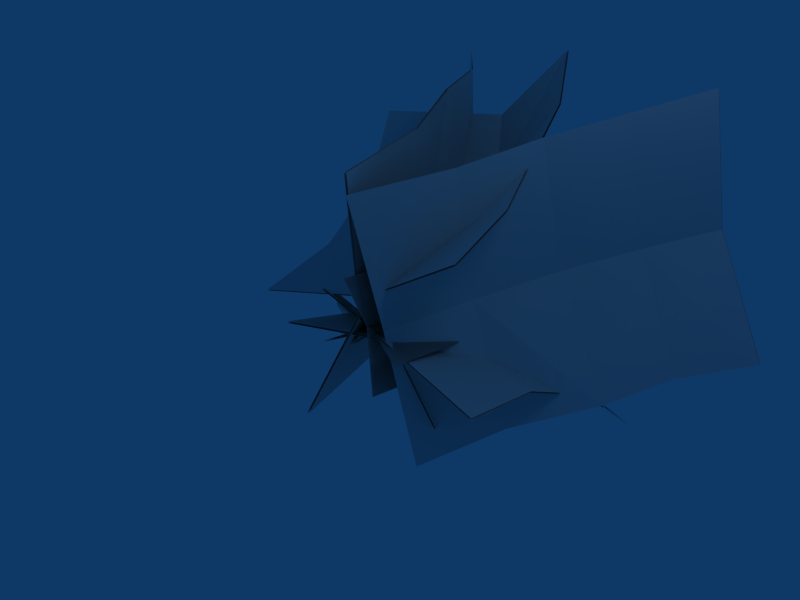 # Source: bigfern3.blend  (saved by Blender 2.45.0; exported with 4.5.12 LTS)
import bpy
from mathutils import Matrix  # noqa: F401  (used for matrix-valued properties, if any)

bpy.ops.wm.read_factory_settings(use_empty=True)
scene = bpy.context.scene
scene.name = 'Scene'

# ---- collections
col_collection_1 = bpy.data.collections.new('Collection 1'); scene.collection.children.link(col_collection_1)

# ---- materials (node trees are filled in below, after node groups)
mat_material = bpy.data.materials.new('Material')
mat_material.alpha_threshold = 0.0
mat_material.roughness = 0.5
mat_material.line_color = (0.0, 0.0, 0.0, 1.0)

# ---- material node trees

# ---- world
world_world = bpy.data.worlds.new('World'); scene.world = world_world
world_world.color = (0.05656, 0.2208, 0.4)
world_world.use_sun_shadow = False
world_world.sun_shadow_jitter_overblur = 0.0
world_world.cycles.sampling_method = 'MANUAL'
world_world.cycles.sample_map_resolution = 256

# ---- cameras
cam_camera = bpy.data.cameras.new('Camera')
cam_camera.passepartout_alpha = 0.2
cam_camera.clip_end = 100.0
cam_camera.lens = 35.0
cam_camera.ortho_scale = 7.314
cam_camera.show_passepartout = False
cam_camera.show_safe_areas = True
cam_camera.dof.focus_distance = 0.0
cam_camera.dof.aperture_fstop = 128.0

# ---- lights
light_spot = bpy.data.lights.new('Spot', 'POINT')
light_spot.transmission_factor = 0.0
light_spot.cutoff_distance = 30.0
light_spot.energy = 100.0
light_spot.shadow_buffer_clip_start = 1.001
light_spot.shadow_soft_size = 1.0
light_spot.shadow_maximum_resolution = 0.006
light_spot.use_absolute_resolution = True
light_spot.cycles.use_multiple_importance_sampling = False

# ---- meshes
me_cube = bpy.data.meshes.new('Cube')
me_cube.from_pydata([(-2.15, -0.09464, -0.7088), (-2.08, 4.141, -2.923), (1.896, -0.04052, -0.6471), (-0.1193, 0.1683, -0.3178), (1.966, 4.195, -2.862), (-0.04783, 4.487, -2.576), (-2.166, 3.357, -2.173), (-2.229, 2.394, -1.722), (-2.202, 1.216, -1.05), (-0.1714, 1.479, -0.6588), (1.76, 1.43, -0.9554), (-0.1904, 2.753, -1.138), (1.825, 2.513, -1.456), (-0.1337, 3.703, -1.826), (1.88, 3.411, -2.112), (1.885, 3.382, -2.123), (-0.1284, 3.674, -1.838), (1.831, 2.495, -1.475), (-0.1847, 2.735, -1.156), (1.766, 1.418, -0.9759), (-0.1658, 1.466, -0.6793), (-2.197, 1.204, -1.07), (-2.224, 2.375, -1.741), (-2.161, 3.328, -2.185), (-0.04254, 4.458, -2.587), (1.971, 4.166, -2.873), (-0.1138, 0.156, -0.3384), (1.901, -0.05275, -0.6676), (-2.075, 4.112, -2.935), (-2.145, -0.1069, -0.7293), (1.322, 0.2121, 1.32), (-0.08873, 4.276, 3.36), (-2.416, -0.2495, -0.1609), (-0.4616, 0.2312, 0.2395), (-3.827, 3.814, 1.879), (-1.505, 4.443, 2.068), (0.3593, 3.546, 2.688), (0.7029, 2.632, 2.294), (1.072, 1.5, 1.657), (-0.7034, 1.413, 0.5551), (-2.599, 1.209, 0.1754), (-0.7965, 2.754, 0.7297), (-2.981, 2.244, 0.6195), (-1.036, 3.814, 1.14), (-3.379, 3.085, 1.208), (-3.374, 3.115, 1.199), (-1.026, 3.84, 1.125), (-2.972, 2.264, 0.6043), (-0.7847, 2.768, 0.7106), (-2.589, 1.223, 0.1582), (-0.6913, 1.421, 0.5353), (1.082, 1.514, 1.64), (0.7121, 2.652, 2.279), (0.3643, 3.577, 2.679), (-1.496, 4.47, 2.052), (-3.822, 3.844, 1.87), (-0.451, 0.2451, 0.2223), (-2.406, -0.2357, -0.1781), (-0.08376, 4.306, 3.351), (1.332, 0.2259, 1.302), (0.7284, 0.09231, -2.163), (3.906, 4.092, -0.6808), (-0.1937, -0.3097, 2.009), (-0.1071, 0.2213, -0.2112), (2.584, 4.079, 3.159), (2.725, 4.696, 0.9614), (2.959, 3.444, -1.067), (2.3, 2.535, -1.45), (1.348, 1.423, -1.817), (0.3932, 1.629, -0.003619), (0.3031, 1.288, 2.143), (1.034, 2.976, 0.2617), (0.9325, 2.412, 2.476), (1.856, 3.933, 0.6021), (1.715, 3.315, 2.8), (1.724, 3.281, 2.803), (1.865, 3.898, 0.6058), (0.9496, 2.389, 2.483), (1.051, 2.953, 0.2688), (0.3232, 1.272, 2.151), (0.4133, 1.612, 0.004652), (1.367, 1.404, -1.813), (2.316, 2.51, -1.447), (2.966, 3.409, -1.068), (2.734, 4.661, 0.9651), (2.593, 4.044, 3.163), (-0.08703, 0.2047, -0.2029), (-0.1736, -0.3262, 2.017), (3.913, 4.057, -0.6822), (0.7476, 0.07349, -2.159), (-0.2286, -0.2993, 2.305), (-3.144, 5.352, 2.925), (-1.394, -0.3692, -2.045), (-0.4616, 0.06076, 0.01337), (-4.573, 4.822, -1.365), (-3.435, 5.824, 0.6455), (-2.219, 4.361, 2.784), (-1.603, 3.077, 2.711), (-0.7461, 1.516, 2.472), (-0.9792, 1.876, 0.1803), (-1.872, 1.682, -1.798), (-1.646, 3.607, 0.3527), (-2.826, 2.674, -1.649), (-2.509, 4.832, 0.5049), (-3.648, 3.831, -1.505), (-3.638, 3.875, -1.503), (-2.499, 4.876, 0.5072), (-2.808, 2.704, -1.649), (-1.627, 3.637, 0.3534), (-1.85, 1.703, -1.798), (-0.9573, 1.897, 0.1801), (-0.7242, 1.537, 2.472), (-1.584, 3.107, 2.712), (-2.209, 4.404, 2.786), (-3.424, 5.868, 0.6478), (-4.563, 4.866, -1.362), (-0.4397, 0.08179, 0.01316), (-1.372, -0.3482, -2.045), (-3.134, 5.396, 2.927), (-0.2067, -0.2783, 2.305), (-1.064, -0.1424, 0.3022), (-3.327, 1.88, -2.074), (1.002, 0.2132, -1.409), (-0.01089, 0.3506, -0.4787), (-1.262, 2.236, -3.786), (-2.319, 2.413, -2.901), (-2.844, 1.643, -1.456), (-2.369, 1.157, -0.9183), (-1.699, 0.6221, -0.2529), (-0.6461, 1.115, -1.034), (0.2717, 1.097, -1.967), (-1.292, 1.799, -1.651), (-0.2635, 1.645, -2.567), (-1.835, 2.176, -2.284), (-0.7784, 1.999, -3.168), (-0.7679, 1.974, -3.166), (-1.825, 2.151, -2.281), (-0.2589, 1.624, -2.571), (-1.287, 1.779, -1.655), (0.2732, 1.08, -1.975), (-0.6446, 1.098, -1.041), (-1.698, 0.6054, -0.2601), (-2.365, 1.137, -0.9225), (-2.834, 1.618, -1.454), (-2.308, 2.388, -2.899), (-1.251, 2.211, -3.783), (-0.009446, 0.3339, -0.486), (1.003, 0.1965, -1.417), (-3.317, 1.855, -2.072), (-1.063, -0.1591, 0.295), (-1.317, -0.01357, -0.7976), (-0.4426, 4.982, -2.694), (0.5613, -0.1735, -0.3805), (-0.3991, 0.2722, -0.3485), (-0.1195, 5.161, -2.569), (-0.3206, 5.227, -2.674), (-0.8596, 4.829, -2.249), (-1.155, 4.44, -1.569), (-1.337, 3.176, -1.187), (-0.4192, 3.461, -0.7384), (0.4983, 3.373, -0.7707), (-0.4514, 4.401, -1.178), (0.3785, 4.373, -1.342), (-0.4896, 5.0, -1.89), (0.2219, 5.052, -1.864), (0.2117, 5.089, -1.883), (-0.4997, 5.037, -1.909), (0.3756, 4.406, -1.329), (-0.4542, 4.434, -1.165), (0.4943, 3.392, -0.7574), (-0.4232, 3.48, -0.7251), (-1.341, 3.194, -1.174), (-1.158, 4.472, -1.556), (-0.8697, 4.866, -2.269), (-0.3416, 5.26, -2.687), (-0.1405, 5.194, -2.583), (-0.4031, 0.2906, -0.3352), (0.5573, -0.155, -0.3672), (-0.4637, 5.016, -2.708), (-1.321, 0.004865, -0.7843), (-1.321, 0.004865, -0.7843), (-0.4637, 5.016, -2.708), (0.5573, -0.155, -0.3672), (-0.4031, 0.2906, -0.3352), (-0.1405, 5.194, -2.583), (-0.3416, 5.26, -2.687), (-0.8697, 4.866, -2.269), (-1.158, 4.472, -1.556), (-1.341, 3.194, -1.174), (-0.4232, 3.48, -0.7251), (0.4943, 3.392, -0.7574), (-0.4542, 4.434, -1.165), (0.3756, 4.406, -1.329), (-0.4997, 5.037, -1.909), (0.2117, 5.089, -1.883), (0.2219, 5.052, -1.864), (-0.4896, 5.0, -1.89), (0.3785, 4.373, -1.342), (-0.4514, 4.401, -1.178), (0.4983, 3.373, -0.7707), (-0.4192, 3.461, -0.7384), (-1.337, 3.176, -1.187), (-1.155, 4.44, -1.569), (-0.8596, 4.829, -2.249), (-0.3206, 5.227, -2.674), (-0.1195, 5.161, -2.569), (-0.3991, 0.2722, -0.3485), (0.5613, -0.1735, -0.3805), (-0.4426, 4.982, -2.694), (-1.317, -0.01357, -0.7976), (0.02993, -0.1439, -1.15), (1.949, 4.852, -0.3256), (-0.3373, -0.3038, 0.7392), (-0.3947, 0.1419, -0.22), (1.832, 5.031, 0.0007596), (1.932, 5.096, -0.2031), (1.493, 4.699, -0.7306), (0.8055, 4.31, -1.008), (0.4192, 3.045, -1.18), (-0.005446, 3.331, -0.2505), (0.05113, 3.243, 0.6659), (0.4331, 4.271, -0.2942), (0.6193, 4.243, 0.531), (1.144, 4.87, -0.3513), (1.136, 4.922, 0.3606), (1.155, 4.959, 0.35), (1.163, 4.907, -0.3619), (0.6062, 4.275, 0.5285), (0.4201, 4.304, -0.2967), (0.03776, 3.261, 0.6622), (-0.01881, 3.349, -0.2541), (0.4058, 3.064, -1.184), (0.7924, 4.342, -1.01), (1.512, 4.736, -0.7413), (1.945, 5.13, -0.2245), (1.846, 5.064, -0.02064), (-0.4081, 0.1603, -0.2236), (-0.3507, -0.2853, 0.7356), (1.962, 4.885, -0.347), (0.01656, -0.1254, -1.153), (0.01656, -0.1254, -1.153), (1.962, 4.885, -0.347), (-0.3507, -0.2853, 0.7356), (-0.4081, 0.1603, -0.2236), (1.846, 5.064, -0.02064), (1.945, 5.13, -0.2245), (1.512, 4.736, -0.7413), (0.7924, 4.342, -1.01), (0.4058, 3.064, -1.184), (-0.01881, 3.349, -0.2541), (0.03776, 3.261, 0.6622), (0.4201, 4.304, -0.2967), (0.6062, 4.275, 0.5285), (1.163, 4.907, -0.3619), (1.155, 4.959, 0.35), (1.136, 4.922, 0.3606), (1.144, 4.87, -0.3513), (0.6193, 4.243, 0.531), (0.4331, 4.271, -0.2942), (0.05113, 3.243, 0.6659), (-0.005446, 3.331, -0.2505), (0.4192, 3.045, -1.18), (0.8055, 4.31, -1.008), (1.493, 4.699, -0.7306), (1.932, 5.096, -0.2031), (1.832, 5.031, 0.0007596), (-0.3947, 0.1419, -0.22), (-0.3373, -0.3038, 0.7392), (1.949, 4.852, -0.3256), (0.02993, -0.1439, -1.15), (-0.2475, 0.221, 0.8998), (-2.276, 5.212, 1.411), (-0.9802, 0.0611, -0.8795), (-0.4045, 0.5067, -0.1102), (-2.532, 5.367, 0.2565), (-2.523, 5.6, 0.7394), (-1.589, 5.174, 1.119), (-1.101, 4.802, 1.035), (-0.5558, 3.41, 1.139), (-0.7128, 3.696, 0.1294), (-1.264, 3.608, -0.6046), (-1.101, 4.63, 0.2476), (-1.648, 4.471, -0.3788), (-1.729, 5.258, 0.5279), (-2.055, 5.189, -0.1035), (-2.069, 5.228, -0.09149), (-1.743, 5.296, 0.5399), (-1.636, 4.503, -0.3881), (-1.09, 4.662, 0.2383), (-1.251, 3.626, -0.6089), (-0.6996, 3.714, 0.1251), (-0.5426, 3.429, 1.135), (-1.089, 4.834, 1.025), (-1.602, 5.213, 1.13), (-2.53, 5.684, 0.7829), (-2.539, 5.451, 0.3001), (-0.3913, 0.5252, -0.1145), (-0.967, 0.07953, -0.8838), (-2.283, 5.296, 1.455), (-0.2344, 0.2394, 0.8954), (-0.2344, 0.2394, 0.8954), (-2.283, 5.296, 1.455), (-0.967, 0.07953, -0.8838), (-0.3913, 0.5252, -0.1145), (-2.539, 5.451, 0.3001), (-2.53, 5.684, 0.7829), (-1.602, 5.213, 1.13), (-1.089, 4.834, 1.025), (-0.5426, 3.429, 1.135), (-0.6996, 3.714, 0.1251), (-1.251, 3.626, -0.6089), (-1.09, 4.662, 0.2383), (-1.636, 4.503, -0.3881), (-1.743, 5.296, 0.5399), (-2.069, 5.228, -0.09149), (-2.055, 5.189, -0.1035), (-1.729, 5.258, 0.5279), (-1.648, 4.471, -0.3788), (-1.101, 4.63, 0.2476), (-1.264, 3.608, -0.6046), (-0.7128, 3.696, 0.1294), (-0.5558, 3.41, 1.139), (-1.101, 4.802, 1.035), (-1.589, 5.174, 1.119), (-2.523, 5.6, 0.7394), (-2.532, 5.367, 0.2565), (-0.4045, 0.5067, -0.1102), (-0.9802, 0.0611, -0.8795), (-2.276, 5.212, 1.411), (-0.2475, 0.221, 0.8998)], [], [(26, 20, 19), (26, 19, 27), (29, 21, 26), (21, 20, 26), (20, 18, 17), (20, 17, 19), (21, 22, 20), (22, 18, 20), (18, 16, 15), (18, 15, 17), (22, 23, 18), (23, 16, 18), (16, 24, 25), (16, 25, 15), (23, 28, 16), (28, 24, 16), (6, 13, 1), (13, 5, 1), (13, 14, 4), (13, 4, 5), (7, 11, 6), (11, 13, 6), (11, 12, 14), (11, 14, 13), (8, 9, 7), (9, 11, 7), (9, 10, 12), (9, 12, 11), (0, 3, 8), (3, 9, 8), (3, 2, 10), (3, 10, 9), (56, 49, 50), (56, 57, 49), (56, 50, 51), (59, 56, 51), (50, 47, 48), (50, 49, 47), (50, 48, 52), (51, 50, 52), (48, 45, 46), (48, 47, 45), (48, 46, 53), (52, 48, 53), (46, 55, 54), (46, 45, 55), (46, 54, 58), (53, 46, 58), (31, 35, 43), (36, 31, 43), (43, 34, 44), (43, 35, 34), (36, 43, 41), (37, 36, 41), (41, 44, 42), (41, 43, 44), (37, 41, 39), (38, 37, 39), (39, 42, 40), (39, 41, 42), (38, 39, 33), (30, 38, 33), (33, 40, 32), (33, 39, 40), (86, 80, 79), (86, 79, 87), (89, 81, 86), (81, 80, 86), (80, 78, 77), (80, 77, 79), (81, 82, 80), (82, 78, 80), (78, 76, 75), (78, 75, 77), (82, 83, 78), (83, 76, 78), (76, 84, 85), (76, 85, 75), (83, 88, 76), (88, 84, 76), (66, 73, 61), (73, 65, 61), (73, 74, 64), (73, 64, 65), (67, 71, 66), (71, 73, 66), (71, 72, 74), (71, 74, 73), (68, 69, 67), (69, 71, 67), (69, 70, 72), (69, 72, 71), (60, 63, 68), (63, 69, 68), (63, 62, 70), (63, 70, 69), (116, 109, 110), (116, 117, 109), (116, 110, 111), (119, 116, 111), (110, 107, 108), (110, 109, 107), (110, 108, 112), (111, 110, 112), (108, 105, 106), (108, 107, 105), (108, 106, 113), (112, 108, 113), (106, 115, 114), (106, 105, 115), (106, 114, 118), (113, 106, 118), (91, 95, 103), (96, 91, 103), (103, 94, 104), (103, 95, 94), (96, 103, 101), (97, 96, 101), (101, 104, 102), (101, 103, 104), (97, 101, 99), (98, 97, 99), (99, 102, 100), (99, 101, 102), (98, 99, 93), (90, 98, 93), (93, 100, 92), (93, 99, 100), (146, 140, 139), (146, 139, 147), (149, 141, 146), (141, 140, 146), (140, 138, 137), (140, 137, 139), (141, 142, 140), (142, 138, 140), (138, 136, 135), (138, 135, 137), (142, 143, 138), (143, 136, 138), (136, 144, 145), (136, 145, 135), (143, 148, 136), (148, 144, 136), (126, 133, 121), (133, 125, 121), (133, 134, 124), (133, 124, 125), (127, 131, 126), (131, 133, 126), (131, 132, 134), (131, 134, 133), (128, 129, 127), (129, 131, 127), (129, 130, 132), (129, 132, 131), (120, 123, 128), (123, 129, 128), (123, 122, 130), (123, 130, 129), (176, 169, 170), (176, 177, 169), (176, 170, 171), (179, 176, 171), (170, 167, 168), (170, 169, 167), (170, 168, 172), (171, 170, 172), (168, 165, 166), (168, 167, 165), (168, 166, 173), (172, 168, 173), (166, 175, 174), (166, 165, 175), (166, 174, 178), (173, 166, 178), (151, 155, 163), (156, 151, 163), (163, 154, 164), (163, 155, 154), (156, 163, 161), (157, 156, 161), (161, 164, 162), (161, 163, 164), (157, 161, 159), (158, 157, 159), (159, 162, 160), (159, 161, 162), (158, 159, 153), (150, 158, 153), (153, 160, 152), (153, 159, 160), (206, 200, 199), (206, 199, 207), (209, 201, 206), (201, 200, 206), (200, 198, 197), (200, 197, 199), (201, 202, 200), (202, 198, 200), (198, 196, 195), (198, 195, 197), (202, 203, 198), (203, 196, 198), (196, 204, 205), (196, 205, 195), (203, 208, 196), (208, 204, 196), (186, 193, 181), (193, 185, 181), (193, 194, 184), (193, 184, 185), (187, 191, 186), (191, 193, 186), (191, 192, 194), (191, 194, 193), (188, 189, 187), (189, 191, 187), (189, 190, 192), (189, 192, 191), (180, 183, 188), (183, 189, 188), (183, 182, 190), (183, 190, 189), (236, 229, 230), (236, 237, 229), (236, 230, 231), (239, 236, 231), (230, 227, 228), (230, 229, 227), (230, 228, 232), (231, 230, 232), (228, 225, 226), (228, 227, 225), (228, 226, 233), (232, 228, 233), (226, 235, 234), (226, 225, 235), (226, 234, 238), (233, 226, 238), (211, 215, 223), (216, 211, 223), (223, 214, 224), (223, 215, 214), (216, 223, 221), (217, 216, 221), (221, 224, 222), (221, 223, 224), (217, 221, 219), (218, 217, 219), (219, 222, 220), (219, 221, 222), (218, 219, 213), (210, 218, 213), (213, 220, 212), (213, 219, 220), (266, 260, 259), (266, 259, 267), (269, 261, 266), (261, 260, 266), (260, 258, 257), (260, 257, 259), (261, 262, 260), (262, 258, 260), (258, 256, 255), (258, 255, 257), (262, 263, 258), (263, 256, 258), (256, 264, 265), (256, 265, 255), (263, 268, 256), (268, 264, 256), (246, 253, 241), (253, 245, 241), (253, 254, 244), (253, 244, 245), (247, 251, 246), (251, 253, 246), (251, 252, 254), (251, 254, 253), (248, 249, 247), (249, 251, 247), (249, 250, 252), (249, 252, 251), (240, 243, 248), (243, 249, 248), (243, 242, 250), (243, 250, 249), (296, 289, 290), (296, 297, 289), (296, 290, 291), (299, 296, 291), (290, 287, 288), (290, 289, 287), (290, 288, 292), (291, 290, 292), (288, 285, 286), (288, 287, 285), (288, 286, 293), (292, 288, 293), (286, 295, 294), (286, 285, 295), (286, 294, 298), (293, 286, 298), (271, 275, 283), (276, 271, 283), (283, 274, 284), (283, 275, 274), (276, 283, 281), (277, 276, 281), (281, 284, 282), (281, 283, 284), (277, 281, 279), (278, 277, 279), (279, 282, 280), (279, 281, 282), (278, 279, 273), (270, 278, 273), (273, 280, 272), (273, 279, 280), (326, 320, 319), (326, 319, 327), (329, 321, 326), (321, 320, 326), (320, 318, 317), (320, 317, 319), (321, 322, 320), (322, 318, 320), (318, 316, 315), (318, 315, 317), (322, 323, 318), (323, 316, 318), (316, 324, 325), (316, 325, 315), (323, 328, 316), (328, 324, 316), (306, 313, 301), (313, 305, 301), (313, 314, 304), (313, 304, 305), (307, 311, 306), (311, 313, 306), (311, 312, 314), (311, 314, 313), (308, 309, 307), (309, 311, 307), (309, 310, 312), (309, 312, 311), (300, 303, 308), (303, 309, 308), (303, 302, 310), (303, 310, 309)])
_uv = me_cube.uv_layers.new(name='UVTex')
_uv.uv.foreach_set('vector', [0.3294, 0.9621, 0.3549, 0.6704, 0.01011, 0.6704, 0.3294, 0.9621, 0.01011, 0.6704, 0.009236, 0.958, 0.6923, 0.958, 0.6997, 0.6704, 0.3294, 0.9621, 0.6997, 0.6704, 0.3549, 0.6704, 0.3294, 0.9621, 0.3549, 0.6704, 0.3549, 0.4524, 0.01011, 0.4524, 0.3549, 0.6704, 0.01011, 0.4524, 0.01011, 0.6704, 0.6997, 0.6704, 0.6997, 0.4524, 0.3549, 0.6704, 0.6997, 0.4524, 0.3549, 0.4524, 0.3549, 0.6704, 0.3549, 0.4524, 0.3549, 0.2344, 0.01011, 0.2344, 0.3549, 0.4524, 0.01011, 0.2344, 0.01011, 0.4524, 0.6997, 0.4524, 0.6997, 0.2344, 0.3549, 0.4524, 0.6997, 0.2344, 0.3549, 0.2344, 0.3549, 0.4524, 0.3549, 0.2344, 0.3549, 0.01637, 0.01011, 0.01637, 0.3549, 0.2344, 0.01011, 0.01637, 0.01011, 0.2344, 0.6997, 0.2344, 0.6997, 0.01637, 0.3549, 0.2344, 0.6997, 0.01637, 0.3549, 0.01637, 0.3549, 0.2344, 0.6997, 0.2344, 0.3549, 0.2344, 0.6997, 0.01637, 0.3549, 0.2344, 0.3549, 0.01637, 0.6997, 0.01637, 0.3549, 0.2344, 0.01011, 0.2344, 0.01011, 0.01637, 0.3549, 0.2344, 0.01011, 0.01637, 0.3549, 0.01637, 0.6997, 0.4524, 0.3549, 0.4524, 0.6997, 0.2344, 0.3549, 0.4524, 0.3549, 0.2344, 0.6997, 0.2344, 0.3549, 0.4524, 0.01011, 0.4524, 0.01011, 0.2344, 0.3549, 0.4524, 0.01011, 0.2344, 0.3549, 0.2344, 0.6997, 0.6704, 0.3549, 0.6704, 0.6997, 0.4524, 0.3549, 0.6704, 0.3549, 0.4524, 0.6997, 0.4524, 0.3549, 0.6704, 0.01011, 0.6704, 0.01011, 0.4524, 0.3549, 0.6704, 0.01011, 0.4524, 0.3549, 0.4524, 0.6923, 0.958, 0.3294, 0.9621, 0.6997, 0.6704, 0.3294, 0.9621, 0.3549, 0.6704, 0.6997, 0.6704, 0.3294, 0.9621, 0.009236, 0.958, 0.01011, 0.6704, 0.3294, 0.9621, 0.01011, 0.6704, 0.3549, 0.6704, 0.3294, 0.9621, 0.01011, 0.6704, 0.3549, 0.6704, 0.3294, 0.9621, 0.009236, 0.958, 0.01011, 0.6704, 0.3294, 0.9621, 0.3549, 0.6704, 0.6997, 0.6704, 0.6923, 0.958, 0.3294, 0.9621, 0.6997, 0.6704, 0.3549, 0.6704, 0.01011, 0.4524, 0.3549, 0.4524, 0.3549, 0.6704, 0.01011, 0.6704, 0.01011, 0.4524, 0.3549, 0.6704, 0.3549, 0.4524, 0.6997, 0.4524, 0.6997, 0.6704, 0.3549, 0.6704, 0.6997, 0.4524, 0.3549, 0.4524, 0.01011, 0.2344, 0.3549, 0.2344, 0.3549, 0.4524, 0.01011, 0.4524, 0.01011, 0.2344, 0.3549, 0.4524, 0.3549, 0.2344, 0.6997, 0.2344, 0.6997, 0.4524, 0.3549, 0.4524, 0.6997, 0.2344, 0.3549, 0.2344, 0.01011, 0.01637, 0.3549, 0.01637, 0.3549, 0.2344, 0.01011, 0.2344, 0.01011, 0.01637, 0.3549, 0.2344, 0.3549, 0.01637, 0.6997, 0.01637, 0.6997, 0.2344, 0.3549, 0.2344, 0.6997, 0.01637, 0.6997, 0.01637, 0.3549, 0.01637, 0.3549, 0.2344, 0.6997, 0.2344, 0.6997, 0.01637, 0.3549, 0.2344, 0.3549, 0.2344, 0.01011, 0.01637, 0.01011, 0.2344, 0.3549, 0.2344, 0.3549, 0.01637, 0.01011, 0.01637, 0.6997, 0.2344, 0.3549, 0.2344, 0.3549, 0.4524, 0.6997, 0.4524, 0.6997, 0.2344, 0.3549, 0.4524, 0.3549, 0.4524, 0.01011, 0.2344, 0.01011, 0.4524, 0.3549, 0.4524, 0.3549, 0.2344, 0.01011, 0.2344, 0.6997, 0.4524, 0.3549, 0.4524, 0.3549, 0.6704, 0.6997, 0.6704, 0.6997, 0.4524, 0.3549, 0.6704, 0.3549, 0.6704, 0.01011, 0.4524, 0.01011, 0.6704, 0.3549, 0.6704, 0.3549, 0.4524, 0.01011, 0.4524, 0.6997, 0.6704, 0.3549, 0.6704, 0.3294, 0.9621, 0.6923, 0.958, 0.6997, 0.6704, 0.3294, 0.9621, 0.3294, 0.9621, 0.01011, 0.6704, 0.009236, 0.958, 0.3294, 0.9621, 0.3549, 0.6704, 0.01011, 0.6704, 0.3294, 0.9621, 0.3549, 0.6704, 0.01011, 0.6704, 0.3294, 0.9621, 0.01011, 0.6704, 0.009236, 0.958, 0.6923, 0.958, 0.6997, 0.6704, 0.3294, 0.9621, 0.6997, 0.6704, 0.3549, 0.6704, 0.3294, 0.9621, 0.3549, 0.6704, 0.3549, 0.4524, 0.01011, 0.4524, 0.3549, 0.6704, 0.01011, 0.4524, 0.01011, 0.6704, 0.6997, 0.6704, 0.6997, 0.4524, 0.3549, 0.6704, 0.6997, 0.4524, 0.3549, 0.4524, 0.3549, 0.6704, 0.3549, 0.4524, 0.3549, 0.2344, 0.01011, 0.2344, 0.3549, 0.4524, 0.01011, 0.2344, 0.01011, 0.4524, 0.6997, 0.4524, 0.6997, 0.2344, 0.3549, 0.4524, 0.6997, 0.2344, 0.3549, 0.2344, 0.3549, 0.4524, 0.3549, 0.2344, 0.3549, 0.01637, 0.01011, 0.01637, 0.3549, 0.2344, 0.01011, 0.01637, 0.01011, 0.2344, 0.6997, 0.2344, 0.6997, 0.01637, 0.3549, 0.2344, 0.6997, 0.01637, 0.3549, 0.01637, 0.3549, 0.2344, 0.6997, 0.2344, 0.3549, 0.2344, 0.6997, 0.01637, 0.3549, 0.2344, 0.3549, 0.01637, 0.6997, 0.01637, 0.3549, 0.2344, 0.01011, 0.2344, 0.01011, 0.01637, 0.3549, 0.2344, 0.01011, 0.01637, 0.3549, 0.01637, 0.6997, 0.4524, 0.3549, 0.4524, 0.6997, 0.2344, 0.3549, 0.4524, 0.3549, 0.2344, 0.6997, 0.2344, 0.3549, 0.4524, 0.01011, 0.4524, 0.01011, 0.2344, 0.3549, 0.4524, 0.01011, 0.2344, 0.3549, 0.2344, 0.6997, 0.6704, 0.3549, 0.6704, 0.6997, 0.4524, 0.3549, 0.6704, 0.3549, 0.4524, 0.6997, 0.4524, 0.3549, 0.6704, 0.01011, 0.6704, 0.01011, 0.4524, 0.3549, 0.6704, 0.01011, 0.4524, 0.3549, 0.4524, 0.6923, 0.958, 0.3294, 0.9621, 0.6997, 0.6704, 0.3294, 0.9621, 0.3549, 0.6704, 0.6997, 0.6704, 0.3294, 0.9621, 0.009236, 0.958, 0.01011, 0.6704, 0.3294, 0.9621, 0.01011, 0.6704, 0.3549, 0.6704, 0.3294, 0.9621, 0.01011, 0.6704, 0.3549, 0.6704, 0.3294, 0.9621, 0.009236, 0.958, 0.01011, 0.6704, 0.3294, 0.9621, 0.3549, 0.6704, 0.6997, 0.6704, 0.6923, 0.958, 0.3294, 0.9621, 0.6997, 0.6704, 0.3549, 0.6704, 0.01011, 0.4524, 0.3549, 0.4524, 0.3549, 0.6704, 0.01011, 0.6704, 0.01011, 0.4524, 0.3549, 0.6704, 0.3549, 0.4524, 0.6997, 0.4524, 0.6997, 0.6704, 0.3549, 0.6704, 0.6997, 0.4524, 0.3549, 0.4524, 0.01011, 0.2344, 0.3549, 0.2344, 0.3549, 0.4524, 0.01011, 0.4524, 0.01011, 0.2344, 0.3549, 0.4524, 0.3549, 0.2344, 0.6997, 0.2344, 0.6997, 0.4524, 0.3549, 0.4524, 0.6997, 0.2344, 0.3549, 0.2344, 0.01011, 0.01637, 0.3549, 0.01637, 0.3549, 0.2344, 0.01011, 0.2344, 0.01011, 0.01637, 0.3549, 0.2344, 0.3549, 0.01637, 0.6997, 0.01637, 0.6997, 0.2344, 0.3549, 0.2344, 0.6997, 0.01637, 0.6997, 0.01637, 0.3549, 0.01637, 0.3549, 0.2344, 0.6997, 0.2344, 0.6997, 0.01637, 0.3549, 0.2344, 0.3549, 0.2344, 0.01011, 0.01637, 0.01011, 0.2344, 0.3549, 0.2344, 0.3549, 0.01637, 0.01011, 0.01637, 0.6997, 0.2344, 0.3549, 0.2344, 0.3549, 0.4524, 0.6997, 0.4524, 0.6997, 0.2344, 0.3549, 0.4524, 0.3549, 0.4524, 0.01011, 0.2344, 0.01011, 0.4524, 0.3549, 0.4524, 0.3549, 0.2344, 0.01011, 0.2344, 0.6997, 0.4524, 0.3549, 0.4524, 0.3549, 0.6704, 0.6997, 0.6704, 0.6997, 0.4524, 0.3549, 0.6704, 0.3549, 0.6704, 0.01011, 0.4524, 0.01011, 0.6704, 0.3549, 0.6704, 0.3549, 0.4524, 0.01011, 0.4524, 0.6997, 0.6704, 0.3549, 0.6704, 0.3294, 0.9621, 0.6923, 0.958, 0.6997, 0.6704, 0.3294, 0.9621, 0.3294, 0.9621, 0.01011, 0.6704, 0.009236, 0.958, 0.3294, 0.9621, 0.3549, 0.6704, 0.01011, 0.6704, 0.3294, 0.9621, 0.3549, 0.6704, 0.01011, 0.6704, 0.3294, 0.9621, 0.01011, 0.6704, 0.009236, 0.958, 0.6923, 0.958, 0.6997, 0.6704, 0.3294, 0.9621, 0.6997, 0.6704, 0.3549, 0.6704, 0.3294, 0.9621, 0.3549, 0.6704, 0.3549, 0.4524, 0.01011, 0.4524, 0.3549, 0.6704, 0.01011, 0.4524, 0.01011, 0.6704, 0.6997, 0.6704, 0.6997, 0.4524, 0.3549, 0.6704, 0.6997, 0.4524, 0.3549, 0.4524, 0.3549, 0.6704, 0.3549, 0.4524, 0.3549, 0.2344, 0.01011, 0.2344, 0.3549, 0.4524, 0.01011, 0.2344, 0.01011, 0.4524, 0.6997, 0.4524, 0.6997, 0.2344, 0.3549, 0.4524, 0.6997, 0.2344, 0.3549, 0.2344, 0.3549, 0.4524, 0.3549, 0.2344, 0.3549, 0.01637, 0.01011, 0.01637, 0.3549, 0.2344, 0.01011, 0.01637, 0.01011, 0.2344, 0.6997, 0.2344, 0.6997, 0.01637, 0.3549, 0.2344, 0.6997, 0.01637, 0.3549, 0.01637, 0.3549, 0.2344, 0.6997, 0.2344, 0.3549, 0.2344, 0.6997, 0.01637, 0.3549, 0.2344, 0.3549, 0.01637, 0.6997, 0.01637, 0.3549, 0.2344, 0.01011, 0.2344, 0.01011, 0.01637, 0.3549, 0.2344, 0.01011, 0.01637, 0.3549, 0.01637, 0.6997, 0.4524, 0.3549, 0.4524, 0.6997, 0.2344, 0.3549, 0.4524, 0.3549, 0.2344, 0.6997, 0.2344, 0.3549, 0.4524, 0.01011, 0.4524, 0.01011, 0.2344, 0.3549, 0.4524, 0.01011, 0.2344, 0.3549, 0.2344, 0.6997, 0.6704, 0.3549, 0.6704, 0.6997, 0.4524, 0.3549, 0.6704, 0.3549, 0.4524, 0.6997, 0.4524, 0.3549, 0.6704, 0.01011, 0.6704, 0.01011, 0.4524, 0.3549, 0.6704, 0.01011, 0.4524, 0.3549, 0.4524, 0.6923, 0.958, 0.3294, 0.9621, 0.6997, 0.6704, 0.3294, 0.9621, 0.3549, 0.6704, 0.6997, 0.6704, 0.3294, 0.9621, 0.009236, 0.958, 0.01011, 0.6704, 0.3294, 0.9621, 0.01011, 0.6704, 0.3549, 0.6704, 0.8637, 0.06638, 0.9951, 0.3286, 0.8575, 0.3219, 0.8637, 0.06638, 0.9915, 0.07615, 0.9951, 0.3286, 0.8637, 0.06638, 0.8575, 0.3219, 0.7199, 0.3152, 0.7189, 0.06293, 0.8637, 0.06638, 0.7199, 0.3152, 0.8575, 0.3219, 0.998, 0.52, 0.8604, 0.5133, 0.8575, 0.3219, 0.9951, 0.3286, 0.998, 0.52, 0.8575, 0.3219, 0.8604, 0.5133, 0.7228, 0.5066, 0.7199, 0.3152, 0.8575, 0.3219, 0.7228, 0.5066, 0.8604, 0.5133, 1.001, 0.7114, 0.8634, 0.7047, 0.8604, 0.5133, 0.998, 0.52, 1.001, 0.7114, 0.8604, 0.5133, 0.8634, 0.7047, 0.7258, 0.698, 0.7228, 0.5066, 0.8604, 0.5133, 0.7258, 0.698, 0.8634, 0.7047, 1.004, 0.9028, 0.8664, 0.8961, 0.8634, 0.7047, 1.001, 0.7114, 1.004, 0.9028, 0.8634, 0.7047, 0.8664, 0.8961, 0.7288, 0.8894, 0.7258, 0.698, 0.8634, 0.7047, 0.7288, 0.8894, 0.7288, 0.8894, 0.8664, 0.8961, 0.8634, 0.7047, 0.7258, 0.698, 0.7288, 0.8894, 0.8634, 0.7047, 0.8634, 0.7047, 1.004, 0.9028, 1.001, 0.7114, 0.8634, 0.7047, 0.8664, 0.8961, 1.004, 0.9028, 0.7258, 0.698, 0.8634, 0.7047, 0.8604, 0.5133, 0.7228, 0.5066, 0.7258, 0.698, 0.8604, 0.5133, 0.8604, 0.5133, 1.001, 0.7114, 0.998, 0.52, 0.8604, 0.5133, 0.8634, 0.7047, 1.001, 0.7114, 0.7228, 0.5066, 0.8604, 0.5133, 0.8575, 0.3219, 0.7199, 0.3152, 0.7228, 0.5066, 0.8575, 0.3219, 0.8575, 0.3219, 0.998, 0.52, 0.9951, 0.3286, 0.8575, 0.3219, 0.8604, 0.5133, 0.998, 0.52, 0.7199, 0.3152, 0.8575, 0.3219, 0.8637, 0.06638, 0.7189, 0.06293, 0.7199, 0.3152, 0.8637, 0.06638, 0.8637, 0.06638, 0.9951, 0.3286, 0.9915, 0.07615, 0.8637, 0.06638, 0.8575, 0.3219, 0.9951, 0.3286, 0.8637, 0.06638, 0.8575, 0.3219, 0.9951, 0.3286, 0.8637, 0.06638, 0.9951, 0.3286, 0.9915, 0.07615, 0.7189, 0.06293, 0.7199, 0.3152, 0.8637, 0.06638, 0.7199, 0.3152, 0.8575, 0.3219, 0.8637, 0.06638, 0.8575, 0.3219, 0.8604, 0.5133, 0.998, 0.52, 0.8575, 0.3219, 0.998, 0.52, 0.9951, 0.3286, 0.7199, 0.3152, 0.7228, 0.5066, 0.8575, 0.3219, 0.7228, 0.5066, 0.8604, 0.5133, 0.8575, 0.3219, 0.8604, 0.5133, 0.8634, 0.7047, 1.001, 0.7114, 0.8604, 0.5133, 1.001, 0.7114, 0.998, 0.52, 0.7228, 0.5066, 0.7258, 0.698, 0.8604, 0.5133, 0.7258, 0.698, 0.8634, 0.7047, 0.8604, 0.5133, 0.8634, 0.7047, 0.8664, 0.8961, 1.004, 0.9028, 0.8634, 0.7047, 1.004, 0.9028, 1.001, 0.7114, 0.7258, 0.698, 0.7288, 0.8894, 0.8634, 0.7047, 0.7288, 0.8894, 0.8664, 0.8961, 0.8634, 0.7047, 0.7258, 0.698, 0.8634, 0.7047, 0.7288, 0.8894, 0.8634, 0.7047, 0.8664, 0.8961, 0.7288, 0.8894, 0.8634, 0.7047, 1.001, 0.7114, 1.004, 0.9028, 0.8634, 0.7047, 1.004, 0.9028, 0.8664, 0.8961, 0.7228, 0.5066, 0.8604, 0.5133, 0.7258, 0.698, 0.8604, 0.5133, 0.8634, 0.7047, 0.7258, 0.698, 0.8604, 0.5133, 0.998, 0.52, 1.001, 0.7114, 0.8604, 0.5133, 1.001, 0.7114, 0.8634, 0.7047, 0.7199, 0.3152, 0.8575, 0.3219, 0.7228, 0.5066, 0.8575, 0.3219, 0.8604, 0.5133, 0.7228, 0.5066, 0.8575, 0.3219, 0.9951, 0.3286, 0.998, 0.52, 0.8575, 0.3219, 0.998, 0.52, 0.8604, 0.5133, 0.7189, 0.06293, 0.8637, 0.06638, 0.7199, 0.3152, 0.8637, 0.06638, 0.8575, 0.3219, 0.7199, 0.3152, 0.8637, 0.06638, 0.9915, 0.07615, 0.9951, 0.3286, 0.8637, 0.06638, 0.9951, 0.3286, 0.8575, 0.3219, 0.8637, 0.06638, 0.9951, 0.3286, 0.8575, 0.3219, 0.8637, 0.06638, 0.9915, 0.07615, 0.9951, 0.3286, 0.8637, 0.06638, 0.8575, 0.3219, 0.7199, 0.3152, 0.7189, 0.06293, 0.8637, 0.06638, 0.7199, 0.3152, 0.8575, 0.3219, 0.998, 0.52, 0.8604, 0.5133, 0.8575, 0.3219, 0.9951, 0.3286, 0.998, 0.52, 0.8575, 0.3219, 0.8604, 0.5133, 0.7228, 0.5066, 0.7199, 0.3152, 0.8575, 0.3219, 0.7228, 0.5066, 0.8604, 0.5133, 1.001, 0.7114, 0.8634, 0.7047, 0.8604, 0.5133, 0.998, 0.52, 1.001, 0.7114, 0.8604, 0.5133, 0.8634, 0.7047, 0.7258, 0.698, 0.7228, 0.5066, 0.8604, 0.5133, 0.7258, 0.698, 0.8634, 0.7047, 1.004, 0.9028, 0.8664, 0.8961, 0.8634, 0.7047, 1.001, 0.7114, 1.004, 0.9028, 0.8634, 0.7047, 0.8664, 0.8961, 0.7288, 0.8894, 0.7258, 0.698, 0.8634, 0.7047, 0.7288, 0.8894, 0.7288, 0.8894, 0.8664, 0.8961, 0.8634, 0.7047, 0.7258, 0.698, 0.7288, 0.8894, 0.8634, 0.7047, 0.8634, 0.7047, 1.004, 0.9028, 1.001, 0.7114, 0.8634, 0.7047, 0.8664, 0.8961, 1.004, 0.9028, 0.7258, 0.698, 0.8634, 0.7047, 0.8604, 0.5133, 0.7228, 0.5066, 0.7258, 0.698, 0.8604, 0.5133, 0.8604, 0.5133, 1.001, 0.7114, 0.998, 0.52, 0.8604, 0.5133, 0.8634, 0.7047, 1.001, 0.7114, 0.7228, 0.5066, 0.8604, 0.5133, 0.8575, 0.3219, 0.7199, 0.3152, 0.7228, 0.5066, 0.8575, 0.3219, 0.8575, 0.3219, 0.998, 0.52, 0.9951, 0.3286, 0.8575, 0.3219, 0.8604, 0.5133, 0.998, 0.52, 0.7199, 0.3152, 0.8575, 0.3219, 0.8637, 0.06638, 0.7189, 0.06293, 0.7199, 0.3152, 0.8637, 0.06638, 0.8637, 0.06638, 0.9951, 0.3286, 0.9915, 0.07615, 0.8637, 0.06638, 0.8575, 0.3219, 0.9951, 0.3286, 0.8637, 0.06638, 0.8575, 0.3219, 0.9951, 0.3286, 0.8637, 0.06638, 0.9951, 0.3286, 0.9915, 0.07615, 0.7189, 0.06293, 0.7199, 0.3152, 0.8637, 0.06638, 0.7199, 0.3152, 0.8575, 0.3219, 0.8637, 0.06638, 0.8575, 0.3219, 0.8604, 0.5133, 0.998, 0.52, 0.8575, 0.3219, 0.998, 0.52, 0.9951, 0.3286, 0.7199, 0.3152, 0.7228, 0.5066, 0.8575, 0.3219, 0.7228, 0.5066, 0.8604, 0.5133, 0.8575, 0.3219, 0.8604, 0.5133, 0.8634, 0.7047, 1.001, 0.7114, 0.8604, 0.5133, 1.001, 0.7114, 0.998, 0.52, 0.7228, 0.5066, 0.7258, 0.698, 0.8604, 0.5133, 0.7258, 0.698, 0.8634, 0.7047, 0.8604, 0.5133, 0.8634, 0.7047, 0.8664, 0.8961, 1.004, 0.9028, 0.8634, 0.7047, 1.004, 0.9028, 1.001, 0.7114, 0.7258, 0.698, 0.7288, 0.8894, 0.8634, 0.7047, 0.7288, 0.8894, 0.8664, 0.8961, 0.8634, 0.7047, 0.7258, 0.698, 0.8634, 0.7047, 0.7288, 0.8894, 0.8634, 0.7047, 0.8664, 0.8961, 0.7288, 0.8894, 0.8634, 0.7047, 1.001, 0.7114, 1.004, 0.9028, 0.8634, 0.7047, 1.004, 0.9028, 0.8664, 0.8961, 0.7228, 0.5066, 0.8604, 0.5133, 0.7258, 0.698, 0.8604, 0.5133, 0.8634, 0.7047, 0.7258, 0.698, 0.8604, 0.5133, 0.998, 0.52, 1.001, 0.7114, 0.8604, 0.5133, 1.001, 0.7114, 0.8634, 0.7047, 0.7199, 0.3152, 0.8575, 0.3219, 0.7228, 0.5066, 0.8575, 0.3219, 0.8604, 0.5133, 0.7228, 0.5066, 0.8575, 0.3219, 0.9951, 0.3286, 0.998, 0.52, 0.8575, 0.3219, 0.998, 0.52, 0.8604, 0.5133, 0.7189, 0.06293, 0.8637, 0.06638, 0.7199, 0.3152, 0.8637, 0.06638, 0.8575, 0.3219, 0.7199, 0.3152, 0.8637, 0.06638, 0.9915, 0.07615, 0.9951, 0.3286, 0.8637, 0.06638, 0.9951, 0.3286, 0.8575, 0.3219, 0.8637, 0.06638, 0.9951, 0.3286, 0.8575, 0.3219, 0.8637, 0.06638, 0.9915, 0.07615, 0.9951, 0.3286, 0.8637, 0.06638, 0.8575, 0.3219, 0.7199, 0.3152, 0.7189, 0.06293, 0.8637, 0.06638, 0.7199, 0.3152, 0.8575, 0.3219, 0.998, 0.52, 0.8604, 0.5133, 0.8575, 0.3219, 0.9951, 0.3286, 0.998, 0.52, 0.8575, 0.3219, 0.8604, 0.5133, 0.7228, 0.5066, 0.7199, 0.3152, 0.8575, 0.3219, 0.7228, 0.5066, 0.8604, 0.5133, 1.001, 0.7114, 0.8634, 0.7047, 0.8604, 0.5133, 0.998, 0.52, 1.001, 0.7114, 0.8604, 0.5133, 0.8634, 0.7047, 0.7258, 0.698, 0.7228, 0.5066, 0.8604, 0.5133, 0.7258, 0.698, 0.8634, 0.7047, 1.004, 0.9028, 0.8664, 0.8961, 0.8634, 0.7047, 1.001, 0.7114, 1.004, 0.9028, 0.8634, 0.7047, 0.8664, 0.8961, 0.7288, 0.8894, 0.7258, 0.698, 0.8634, 0.7047, 0.7288, 0.8894, 0.7288, 0.8894, 0.8664, 0.8961, 0.8634, 0.7047, 0.7258, 0.698, 0.7288, 0.8894, 0.8634, 0.7047, 0.8634, 0.7047, 1.004, 0.9028, 1.001, 0.7114, 0.8634, 0.7047, 0.8664, 0.8961, 1.004, 0.9028, 0.7258, 0.698, 0.8634, 0.7047, 0.8604, 0.5133, 0.7228, 0.5066, 0.7258, 0.698, 0.8604, 0.5133, 0.8604, 0.5133, 1.001, 0.7114, 0.998, 0.52, 0.8604, 0.5133, 0.8634, 0.7047, 1.001, 0.7114, 0.7228, 0.5066, 0.8604, 0.5133, 0.8575, 0.3219, 0.7199, 0.3152, 0.7228, 0.5066, 0.8575, 0.3219, 0.8575, 0.3219, 0.998, 0.52, 0.9951, 0.3286, 0.8575, 0.3219, 0.8604, 0.5133, 0.998, 0.52, 0.7199, 0.3152, 0.8575, 0.3219, 0.8637, 0.06638, 0.7189, 0.06293, 0.7199, 0.3152, 0.8637, 0.06638, 0.8637, 0.06638, 0.9951, 0.3286, 0.9915, 0.07615, 0.8637, 0.06638, 0.8575, 0.3219, 0.9951, 0.3286, 0.8637, 0.06638, 0.8575, 0.3219, 0.9951, 0.3286, 0.8637, 0.06638, 0.9951, 0.3286, 0.9915, 0.07615, 0.7189, 0.06293, 0.7199, 0.3152, 0.8637, 0.06638, 0.7199, 0.3152, 0.8575, 0.3219, 0.8637, 0.06638, 0.8575, 0.3219, 0.8604, 0.5133, 0.998, 0.52, 0.8575, 0.3219, 0.998, 0.52, 0.9951, 0.3286, 0.7199, 0.3152, 0.7228, 0.5066, 0.8575, 0.3219, 0.7228, 0.5066, 0.8604, 0.5133, 0.8575, 0.3219, 0.8604, 0.5133, 0.8634, 0.7047, 1.001, 0.7114, 0.8604, 0.5133, 1.001, 0.7114, 0.998, 0.52, 0.7228, 0.5066, 0.7258, 0.698, 0.8604, 0.5133, 0.7258, 0.698, 0.8634, 0.7047, 0.8604, 0.5133, 0.8634, 0.7047, 0.8664, 0.8961, 1.004, 0.9028, 0.8634, 0.7047, 1.004, 0.9028, 1.001, 0.7114, 0.7258, 0.698, 0.7288, 0.8894, 0.8634, 0.7047, 0.7288, 0.8894, 0.8664, 0.8961, 0.8634, 0.7047, 0.7258, 0.698, 0.8634, 0.7047, 0.7288, 0.8894, 0.8634, 0.7047, 0.8664, 0.8961, 0.7288, 0.8894, 0.8634, 0.7047, 1.001, 0.7114, 1.004, 0.9028, 0.8634, 0.7047, 1.004, 0.9028, 0.8664, 0.8961, 0.7228, 0.5066, 0.8604, 0.5133, 0.7258, 0.698, 0.8604, 0.5133, 0.8634, 0.7047, 0.7258, 0.698, 0.8604, 0.5133, 0.998, 0.52, 1.001, 0.7114, 0.8604, 0.5133, 1.001, 0.7114, 0.8634, 0.7047, 0.7199, 0.3152, 0.8575, 0.3219, 0.7228, 0.5066, 0.8575, 0.3219, 0.8604, 0.5133, 0.7228, 0.5066, 0.8575, 0.3219, 0.9951, 0.3286, 0.998, 0.52, 0.8575, 0.3219, 0.998, 0.52, 0.8604, 0.5133, 0.7189, 0.06293, 0.8637, 0.06638, 0.7199, 0.3152, 0.8637, 0.06638, 0.8575, 0.3219, 0.7199, 0.3152, 0.8637, 0.06638, 0.9915, 0.07615, 0.9951, 0.3286, 0.8637, 0.06638, 0.9951, 0.3286, 0.8575, 0.3219])
me_cube.materials.append(mat_material)
me_cube.use_remesh_preserve_volume = False
me_cube.use_remesh_preserve_attributes = False
me_cube.use_mirror_vertex_groups = False
me_cube.update()

# ---- objects
ob_cube = bpy.data.objects.new('Cube', me_cube)
ob_lamp = bpy.data.objects.new('Lamp', light_spot)
ob_camera = bpy.data.objects.new('Camera', cam_camera)

# ---- transforms, parenting, visibility, modifiers, constraints
ob_cube.location = (0.0, 0.0, 0.0)
ob_cube.lock_rotations_4d = False
ob_cube.empty_display_type = 'ARROWS'
ob_cube.color = (0.0, 0.0, 0.0, 1.0)
ob_cube.lineart.crease_threshold = 0.0
ob_lamp.location = (4.076, 1.005, 5.904)
ob_lamp.rotation_euler = (0.6503, 0.05522, 1.866)
ob_lamp.lock_rotations_4d = False
ob_lamp.empty_display_type = 'ARROWS'
ob_lamp.color = (0.0, 0.0, 0.0, 0.0)
ob_lamp.lineart.crease_threshold = 0.0
ob_camera.location = (7.481, -6.508, 5.344)
ob_camera.rotation_euler = (1.109, 0.01082, 0.8149)
ob_camera.lock_rotations_4d = False
ob_camera.empty_display_type = 'ARROWS'
ob_camera.color = (0.0, 0.0, 0.0, 0.0)
ob_camera.display_type = 'WIRE'
ob_camera.lineart.crease_threshold = 0.0

# ---- collection membership
col_collection_1.objects.link(ob_cube)
col_collection_1.objects.link(ob_lamp)
col_collection_1.objects.link(ob_camera)

# ---- scene / render settings (as saved in the file)
scene.camera = ob_camera
scene.frame_start = 1; scene.frame_end = 1; scene.frame_set(1)
scene.render.engine = 'BLENDER_EEVEE_NEXT'
scene.render.image_settings.file_format = 'JPEG'
scene.render.image_settings.color_mode = 'RGB'
scene.render.image_settings.compression = 90
scene.render.resolution_x = 800
scene.render.resolution_y = 600
scene.render.pixel_aspect_x = 100.0
scene.render.pixel_aspect_y = 100.0
scene.render.fps = 25
scene.render.dither_intensity = 0.0
scene.render.use_compositing = False
scene.render.use_sequencer = False
scene.render.bake_margin = 2
scene.render.bake_bias = 0.0
scene.render.use_stamp_time = False
scene.render.use_stamp_date = False
scene.render.use_stamp_frame = False
scene.render.use_stamp_camera = False
scene.render.use_stamp_scene = False
scene.render.use_stamp_filename = False
scene.render.use_stamp_render_time = False
scene.render.stamp_font_size = 0
scene.cycles.use_denoising = False
scene.cycles.samples = 10
scene.cycles.sampling_pattern = 'TABULATED_SOBOL'
scene.cycles.light_sampling_threshold = 0.0
scene.cycles.use_adaptive_sampling = False
scene.cycles.use_light_tree = False
scene.cycles.blur_glossy = 0.0
scene.cycles.volume_bounces = 1
scene.cycles.pixel_filter_type = 'GAUSSIAN'
scene.cycles.sample_clamp_indirect = 0.0
scene.view_settings.view_transform = 'Raw'
bpy.context.view_layer.update()
